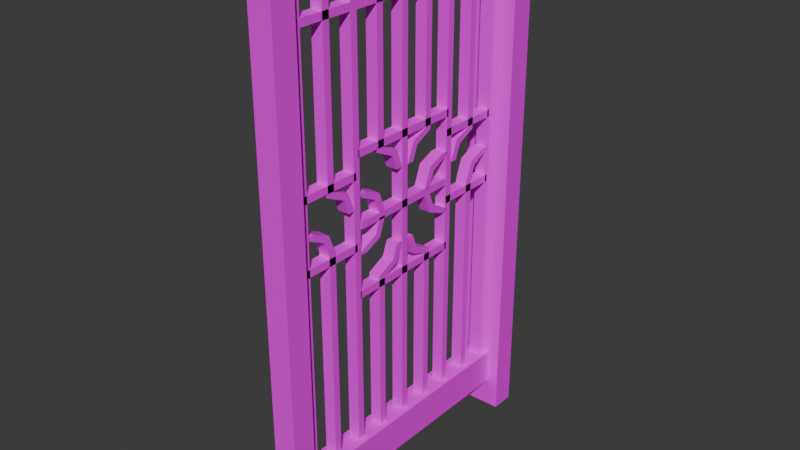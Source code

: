 # Source: gate.blend  (saved by Blender 4.2.66; exported with 4.5.12 LTS)
import bpy
from mathutils import Matrix  # noqa: F401  (used for matrix-valued properties, if any)

bpy.ops.wm.read_factory_settings(use_empty=True)
scene = bpy.context.scene
scene.name = 'Scene'

# ---- collections
col_collection = bpy.data.collections.new('Collection'); scene.collection.children.link(col_collection)

# ---- images (referenced by path relative to the original .blend; pixels are not part of the script)
import os
ASSET_DIR = os.environ.get("B2B_ASSET_DIR", "")  # directory of the original .blend (textures are referenced by path, not embedded)
HERE = os.path.dirname(os.path.abspath(__file__))  # packed textures are extracted next to this script under _unpacked/

def load_image(name, relpath, width, height, colorspace="sRGB"):
    """Load a texture the original file referenced (path relative to the .blend, or extracted next to this script)."""
    p = next((c for c in (os.path.join(HERE, relpath), os.path.join(ASSET_DIR, relpath)) if relpath and os.path.exists(c)), "")
    if p:
        img = bpy.data.images.load(p, check_existing=True)
        img.name = name
    else:  # same state as the original file: an image datablock whose file is absent (Cycles renders it pink)
        img = bpy.data.images.new(name, width, height)
        img.source = "FILE"
        img.filepath = "//" + (relpath or name)
    img.colorspace_settings.name = colorspace
    return img
img_station_fence_gate_png = load_image('Station_Fence_Gate.png', 'Station_Fence_Gate.png', 1024, 1024, 'sRGB')

# ---- materials (node trees are filled in below, after node groups)
mat_material_004 = bpy.data.materials.new('Material.004')
mat_material_001 = bpy.data.materials.new('Material.001')
mat_material = bpy.data.materials.new('Material')
mat_material_002 = bpy.data.materials.new('Material.002')
mat_material_003 = bpy.data.materials.new('Material.003')

# ---- material node trees
mat_material_004.use_nodes = True; mat_material_004.node_tree.nodes.clear()
_N = mat_material_004.node_tree.nodes; _L = mat_material_004.node_tree.links
n0 = _N.new('ShaderNodeBsdfPrincipled'); n0.name = 'Principled BSDF'; n0.location = (10, 300)
n1 = _N.new('ShaderNodeOutputMaterial'); n1.name = 'Material Output'; n1.location = (300, 300)
n2 = _N.new('ShaderNodeTexImage'); n2.name = 'Image Texture'; n2.location = (-280, 280)
n2.image = img_station_fence_gate_png
n2.extension = 'EXTEND'
_L.new(n0.outputs[0], n1.inputs[0])
_L.new(n2.outputs[0], n0.inputs[0])
n1.is_active_output = True
mat_material_001.use_nodes = True; mat_material_001.node_tree.nodes.clear()
_N = mat_material_001.node_tree.nodes; _L = mat_material_001.node_tree.links
n0 = _N.new('ShaderNodeBsdfPrincipled'); n0.name = 'Principled BSDF'; n0.location = (10, 300)
n1 = _N.new('ShaderNodeOutputMaterial'); n1.name = 'Material Output'; n1.location = (300, 300)
n2 = _N.new('ShaderNodeTexImage'); n2.name = 'Image Texture'; n2.location = (-280, 280)
n2.image = img_station_fence_gate_png
n2.extension = 'EXTEND'
_L.new(n0.outputs[0], n1.inputs[0])
_L.new(n2.outputs[0], n0.inputs[0])
n1.is_active_output = True
mat_material.use_nodes = True; mat_material.node_tree.nodes.clear()
_N = mat_material.node_tree.nodes; _L = mat_material.node_tree.links
n0 = _N.new('ShaderNodeBsdfPrincipled'); n0.name = 'Principled BSDF'; n0.location = (10, 300)
n1 = _N.new('ShaderNodeOutputMaterial'); n1.name = 'Material Output'; n1.location = (300, 300)
n2 = _N.new('ShaderNodeTexImage'); n2.name = 'Image Texture'; n2.location = (-280, 280)
n2.image = img_station_fence_gate_png
n2.interpolation = 'Closest'
n2.extension = 'EXTEND'
_L.new(n0.outputs[0], n1.inputs[0])
_L.new(n2.outputs[0], n0.inputs[0])
n1.is_active_output = True
mat_material_002.use_nodes = True; mat_material_002.node_tree.nodes.clear()
_N = mat_material_002.node_tree.nodes; _L = mat_material_002.node_tree.links
n0 = _N.new('ShaderNodeBsdfPrincipled'); n0.name = 'Principled BSDF'; n0.location = (10, 300)
n1 = _N.new('ShaderNodeOutputMaterial'); n1.name = 'Material Output'; n1.location = (300, 300)
n2 = _N.new('ShaderNodeTexImage'); n2.name = 'Image Texture'; n2.location = (-280, 280)
n2.image = img_station_fence_gate_png
_L.new(n0.outputs[0], n1.inputs[0])
_L.new(n2.outputs[0], n0.inputs[0])
n1.is_active_output = True
mat_material_003.use_nodes = True; mat_material_003.node_tree.nodes.clear()
_N = mat_material_003.node_tree.nodes; _L = mat_material_003.node_tree.links
n0 = _N.new('ShaderNodeBsdfPrincipled'); n0.name = 'Principled BSDF'; n0.location = (10, 300)
n1 = _N.new('ShaderNodeOutputMaterial'); n1.name = 'Material Output'; n1.location = (300, 300)
n2 = _N.new('ShaderNodeTexImage'); n2.name = 'Image Texture'; n2.location = (-280, 280)
n2.image = img_station_fence_gate_png
n2.extension = 'EXTEND'
_L.new(n0.outputs[0], n1.inputs[0])
_L.new(n2.outputs[0], n0.inputs[0])
n1.is_active_output = True

# ---- world
world_world = bpy.data.worlds.new('World'); scene.world = world_world
world_world.use_nodes = True; world_world.node_tree.nodes.clear()
_N = world_world.node_tree.nodes; _L = world_world.node_tree.links
n0 = _N.new('ShaderNodeOutputWorld'); n0.name = 'World Output'; n0.location = (300, 300)
n1 = _N.new('ShaderNodeBackground'); n1.name = 'Background'; n1.location = (10, 300)
n1.inputs[0].default_value = (0.05088, 0.05088, 0.05088, 1.0)
_L.new(n1.outputs[0], n0.inputs[0])
n0.is_active_output = True
world_world.color = (0.05088, 0.05088, 0.05088)
world_world.sun_shadow_jitter_overblur = 0.0

# ---- meshes
me_cube_005 = bpy.data.meshes.new('Cube.005')
me_cube_005.from_pydata([(-1.0, -1.0, -1.0), (-1.0, -1.0, 1.0), (-1.0, 1.0, -1.0), (-1.0, 1.0, 1.0), (1.0, -1.0, -1.0), (1.0, -1.0, 1.0), (1.0, 1.0, -1.0), (1.0, 1.0, 1.0), (-1.0, 2.667, -1.182), (-1.0, -26.67, -1.182), (-1.0, 2.667, -1.0), (-1.0, -26.67, -1.0), (1.0, 2.667, -1.182), (1.0, -26.67, -1.182), (1.0, 2.667, -1.0), (1.0, -26.67, -1.0), (-2.0, 2.667, 1.0), (-2.0, -26.67, 1.0), (-2.0, 2.667, 1.182), (-2.0, -26.67, 1.182), (2.0, 2.667, 1.0), (2.0, -26.67, 1.0), (2.0, 2.667, 1.182), (2.0, -26.67, 1.182), (-0.5, -0.9333, 0.9182), (-0.5, -26.27, 0.9182), (-0.5, -0.9333, 0.9727), (-0.5, -26.27, 0.9727), (0.5, -0.9333, 0.9182), (0.5, -26.27, 0.9182), (0.5, -0.9333, 0.9727), (0.5, -26.27, 0.9727), (-0.5, -0.9333, 0.4436), (-0.5, -26.27, 0.4436), (-0.5, -0.9333, 0.4982), (-0.5, -26.27, 0.4982), (0.5, -0.9333, 0.4436), (0.5, -26.27, 0.4436), (0.5, -0.9333, 0.4982), (0.5, -26.27, 0.4982), (-0.5, -0.9333, -0.03091), (-0.5, -26.27, -0.03091), (-0.5, -0.9333, 0.02364), (-0.5, -26.27, 0.02364), (0.5, -0.9333, -0.03091), (0.5, -26.27, -0.03091), (0.5, -0.9333, 0.02364), (0.5, -26.27, 0.02364), (-0.5, -0.9333, -0.5055), (-0.5, -26.27, -0.5055), (-0.5, -0.9333, -0.4509), (-0.5, -26.27, -0.4509), (0.5, -0.9333, -0.5055), (0.5, -26.27, -0.5055), (0.5, -0.9333, -0.4509), (0.5, -26.27, -0.4509), (-0.5, -0.9333, -0.98), (-0.5, -26.27, -0.98), (-0.5, -0.9333, -0.9255), (-0.5, -26.27, -0.9255), (0.5, -0.9333, -0.98), (0.5, -26.27, -0.98), (0.5, -0.9333, -0.9255), (0.5, -26.27, -0.9255), (-0.5, -23.8, 1.0), (-0.5, -23.8, -1.0), (-0.5, -24.2, 1.0), (-0.5, -24.2, -1.0), (0.5, -23.8, 1.0), (0.5, -23.8, -1.0), (0.5, -24.2, 1.0), (0.5, -24.2, -1.0), (0.5, -24.2, -0.98), (0.5, -24.2, -0.9255), (0.5, -24.2, -0.5055), (0.5, -24.2, -0.4509), (0.5, -24.2, -0.03091), (0.5, -24.2, 0.02364), (0.5, -24.2, 0.4436), (0.5, -24.2, 0.4982), (0.5, -24.2, 0.9182), (0.5, -24.2, 0.9727), (0.5, -23.8, -0.98), (0.5, -23.8, -0.9255), (0.5, -23.8, -0.5055), (0.5, -23.8, -0.4509), (0.5, -23.8, -0.03091), (0.5, -23.8, 0.02364), (0.5, -23.8, 0.4436), (0.5, -23.8, 0.4982), (0.5, -23.8, 0.9182), (0.5, -23.8, 0.9727), (-0.5, -24.2, -0.98), (-0.5, -24.2, -0.9255), (-0.5, -24.2, -0.5055), (-0.5, -24.2, -0.4509), (-0.5, -24.2, -0.03091), (-0.5, -24.2, 0.02364), (-0.5, -24.2, 0.4436), (-0.5, -23.8, 0.4436), (-0.5, -23.8, 0.02364), (-0.5, -23.8, -0.03091), (-0.5, -23.8, -0.4509), (-0.5, -23.8, -0.5055), (-0.5, -23.8, -0.9255), (-0.5, -23.8, -0.98), (-0.5, -24.2, 0.4982), (-0.5, -24.2, 0.9182), (-0.5, -24.2, 0.9727), (-0.5, -23.8, 0.9727), (-0.5, -23.8, 0.9182), (-0.5, -23.8, 0.4982), (-0.5, -9.849, 0.2112), (-0.5, -10.03, 0.2643), (0.5, -9.849, 0.2112), (0.5, -10.03, 0.2643), (-0.5, -11.32, 0.02816), (-0.5, -11.32, 0.08271), (0.5, -11.32, 0.02816), (0.5, -11.32, 0.08271), (0.5, -10.53, 0.1224), (0.5, -10.25, 0.08388), (-0.5, -10.25, 0.08388), (-0.5, -10.53, 0.1224), (-0.5, -9.849, 0.2657), (-0.5, -0.4069, 0.2657), (-0.5, -9.849, 0.2112), (-0.5, -0.4069, 0.2112), (0.5, -9.849, 0.2657), (0.5, -0.4069, 0.2657), (0.5, -9.849, 0.2112), (0.5, -0.4069, 0.2112), (-0.5, -9.849, 0.2112), (-0.5, -9.849, 0.2657), (0.5, -9.849, 0.2112), (0.5, -9.849, 0.2657), (-0.5, -15.76, -0.6885), (-0.5, -15.58, -0.7416), (0.5, -15.76, -0.6885), (0.5, -15.58, -0.7416), (-0.5, -14.28, -0.5055), (-0.5, -14.28, -0.56), (0.5, -14.28, -0.5055), (0.5, -14.28, -0.56), (0.5, -15.08, -0.5998), (0.5, -15.36, -0.5612), (-0.5, -15.36, -0.5612), (-0.5, -15.08, -0.5998), (-0.5, -15.76, -0.743), (-0.5, -26.27, -0.743), (-0.5, -15.76, -0.6885), (-0.5, -26.27, -0.6885), (0.5, -15.76, -0.743), (0.5, -26.27, -0.743), (0.5, -15.76, -0.6885), (0.5, -26.27, -0.6885), (-0.5, -15.76, -0.6885), (-0.5, -15.76, -0.743), (0.5, -15.76, -0.6885), (0.5, -15.76, -0.743), (0.5, -15.76, 0.688), (0.5, -15.58, 0.7411), (-0.5, -15.76, 0.688), (-0.5, -15.58, 0.7411), (0.5, -14.28, 0.4982), (0.5, -14.28, 0.5527), (-0.5, -14.28, 0.4982), (-0.5, -14.28, 0.5527), (-0.5, -15.08, 0.5993), (-0.5, -15.36, 0.5607), (0.5, -15.36, 0.5607), (0.5, -15.08, 0.5993), (0.5, -15.76, 0.7425), (0.5, -26.27, 0.7425), (0.5, -15.76, 0.688), (0.5, -26.27, 0.688), (-0.5, -15.76, 0.7425), (-0.5, -26.27, 0.7425), (-0.5, -15.76, 0.688), (-0.5, -26.27, 0.688), (0.5, -15.76, 0.688), (0.5, -15.76, 0.7425), (-0.5, -15.76, 0.688), (-0.5, -15.76, 0.7425), (-0.5, -16.2, 0.4473), (-0.5, -16.2, 0.9345), (-0.5, -15.8, 0.4473), (-0.5, -15.8, 0.9345), (0.5, -16.2, 0.4473), (0.5, -16.2, 0.9345), (0.5, -15.8, 0.4473), (0.5, -15.8, 0.9345), (-0.5, -12.47, 0.4473), (-0.5, -12.47, 0.9345), (-0.5, -12.07, 0.4473), (-0.5, -12.07, 0.9345), (0.5, -12.47, 0.4473), (0.5, -12.47, 0.9345), (0.5, -12.07, 0.4473), (0.5, -12.07, 0.9345), (-0.5, -16.2, -0.9709), (-0.5, -16.2, -0.4836), (-0.5, -15.8, -0.9709), (-0.5, -15.8, -0.4836), (0.5, -16.2, -0.9709), (0.5, -16.2, -0.4836), (0.5, -15.8, -0.9709), (0.5, -15.8, -0.4836), (-0.5, -12.47, -0.9709), (-0.5, -12.47, -0.4836), (-0.5, -12.07, -0.9709), (-0.5, -12.07, -0.4836), (0.5, -12.47, -0.9709), (0.5, -12.47, -0.4836), (0.5, -12.07, -0.9709), (0.5, -12.07, -0.4836), (-0.5, -17.27, -0.459), (-0.5, -17.27, 0.459), (-0.5, -16.87, -0.459), (-0.5, -16.87, 0.459), (0.5, -17.27, -0.459), (0.5, -17.27, 0.459), (0.5, -16.87, -0.459), (0.5, -16.87, 0.459), (-0.5, -13.53, -0.4385), (-0.5, -13.53, 0.4385), (-0.5, -13.13, -0.4385), (-0.5, -13.13, 0.4385), (0.5, -13.53, -0.4385), (0.5, -13.53, 0.4385), (0.5, -13.13, -0.4385), (0.5, -13.13, 0.4385), (-0.5, -16.83, -0.2157), (-0.5, -16.65, -0.2688), (0.5, -16.83, -0.2157), (0.5, -16.65, -0.2688), (-0.5, -15.35, -0.03274), (-0.5, -15.35, -0.08729), (0.5, -15.35, -0.03274), (0.5, -15.35, -0.08729), (0.5, -16.14, -0.127), (0.5, -16.43, -0.08846), (-0.5, -16.43, -0.08846), (-0.5, -16.14, -0.127), (-0.5, -16.83, -0.2703), (-0.5, -26.27, -0.2703), (-0.5, -16.83, -0.2157), (-0.5, -26.27, -0.2157), (0.5, -16.83, -0.2703), (0.5, -26.27, -0.2703), (0.5, -16.83, -0.2157), (0.5, -26.27, -0.2157), (-0.5, -16.83, -0.2157), (-0.5, -16.83, -0.2703), (0.5, -16.83, -0.2157), (0.5, -16.83, -0.2703), (0.5, -16.83, 0.2112), (0.5, -16.65, 0.2643), (-0.5, -16.83, 0.2112), (-0.5, -16.65, 0.2643), (0.5, -15.35, 0.02816), (0.5, -15.35, 0.08271), (-0.5, -15.35, 0.02816), (-0.5, -15.35, 0.08271), (-0.5, -16.14, 0.1224), (-0.5, -16.43, 0.08388), (0.5, -16.43, 0.08388), (0.5, -16.14, 0.1224), (0.5, -16.83, 0.2657), (0.5, -26.27, 0.2657), (0.5, -16.83, 0.2112), (0.5, -26.27, 0.2112), (-0.5, -16.83, 0.2657), (-0.5, -26.27, 0.2657), (-0.5, -16.83, 0.2112), (-0.5, -26.27, 0.2112), (0.5, -16.83, 0.2112), (0.5, -16.83, 0.2657), (-0.5, -16.83, 0.2112), (-0.5, -16.83, 0.2657), (0.5, -9.849, -0.2157), (0.5, -10.03, -0.2688), (-0.5, -9.849, -0.2157), (-0.5, -10.03, -0.2688), (0.5, -11.32, -0.03274), (0.5, -11.32, -0.08729), (-0.5, -11.32, -0.03274), (-0.5, -11.32, -0.08729), (-0.5, -10.53, -0.127), (-0.5, -10.25, -0.08846), (0.5, -10.25, -0.08846), (0.5, -10.53, -0.127), (0.5, -9.849, -0.2703), (0.5, -0.4069, -0.2703), (0.5, -9.849, -0.2157), (0.5, -0.4069, -0.2157), (-0.5, -9.849, -0.2703), (-0.5, -0.4069, -0.2703), (-0.5, -9.849, -0.2157), (-0.5, -0.4069, -0.2157), (0.5, -9.849, -0.2157), (0.5, -9.849, -0.2703), (-0.5, -9.849, -0.2157), (-0.5, -9.849, -0.2703), (-0.5, -9.8, -0.459), (-0.5, -9.8, 0.459), (-0.5, -9.4, -0.459), (-0.5, -9.4, 0.459), (0.5, -9.8, -0.459), (0.5, -9.8, 0.459), (0.5, -9.4, -0.459), (0.5, -9.4, 0.459), (-0.5, -14.11, -0.8742), (-0.5, -13.94, -0.9273), (0.5, -14.11, -0.8742), (0.5, -13.94, -0.9273), (-0.5, -12.64, -0.6912), (-0.5, -12.64, -0.7457), (0.5, -12.64, -0.6912), (0.5, -12.64, -0.7457), (0.5, -13.43, -0.7855), (0.5, -13.71, -0.7469), (-0.5, -13.71, -0.7469), (-0.5, -13.43, -0.7855), (-0.5, -14.11, -0.9287), (-0.5, -14.11, -0.8742), (0.5, -14.11, -0.9287), (0.5, -14.11, -0.8742), (-0.5, -14.11, -0.8742), (-0.5, -14.11, -0.9287), (0.5, -14.11, -0.8742), (0.5, -14.11, -0.9287), (-0.5, -12.64, -0.6912), (-0.5, 0.539, -0.6912), (-0.5, -12.64, -0.7458), (-0.5, 0.539, -0.7458), (0.5, -12.64, -0.6912), (0.5, 0.539, -0.6912), (0.5, -12.64, -0.7458), (0.5, 0.539, -0.7458), (0.5, -14.11, 0.8691), (0.5, -13.94, 0.9222), (-0.5, -14.11, 0.8691), (-0.5, -13.94, 0.9222), (0.5, -12.64, 0.6861), (0.5, -12.64, 0.7406), (-0.5, -12.64, 0.6861), (-0.5, -12.64, 0.7406), (-0.5, -13.43, 0.7804), (-0.5, -13.71, 0.7418), (0.5, -13.71, 0.7418), (0.5, -13.43, 0.7804), (0.5, -14.11, 0.9236), (0.5, -14.11, 0.8691), (-0.5, -14.11, 0.9236), (-0.5, -14.11, 0.8691), (0.5, -14.11, 0.8691), (0.5, -14.11, 0.9236), (-0.5, -14.11, 0.8691), (-0.5, -14.11, 0.9236), (0.5, -12.64, 0.6861), (0.5, 0.539, 0.6861), (0.5, -12.64, 0.7406), (0.5, 0.539, 0.7406), (-0.5, -12.64, 0.6861), (-0.5, 0.539, 0.6861), (-0.5, -12.64, 0.7406), (-0.5, 0.539, 0.7406), (-0.5, -14.99, -0.3906), (-0.5, -14.82, -0.4437), (0.5, -14.99, -0.3906), (0.5, -14.82, -0.4437), (-0.5, -13.52, -0.2076), (-0.5, -13.52, -0.2621), (0.5, -13.52, -0.2076), (0.5, -13.52, -0.2621), (0.5, -14.31, -0.3018), (0.5, -14.59, -0.2633), (-0.5, -14.59, -0.2633), (-0.5, -14.31, -0.3018), (-0.5, -14.99, -0.4451), (-0.5, -14.99, -0.3906), (0.5, -14.99, -0.4451), (0.5, -14.99, -0.3906), (-0.5, -14.99, -0.3906), (-0.5, -14.99, -0.4451), (0.5, -14.99, -0.3906), (0.5, -14.99, -0.4451), (-0.5, -11.66, 0.394), (-0.5, -11.83, 0.4471), (0.5, -11.66, 0.394), (0.5, -11.83, 0.4471), (-0.5, -13.13, 0.211), (-0.5, -13.13, 0.2656), (0.5, -13.13, 0.211), (0.5, -13.13, 0.2656), (0.5, -12.34, 0.3053), (0.5, -12.06, 0.2667), (-0.5, -12.06, 0.2667), (-0.5, -12.34, 0.3053), (-0.5, -11.66, 0.4486), (-0.5, -11.66, 0.394), (0.5, -11.66, 0.4486), (0.5, -11.66, 0.394), (-0.5, -11.66, 0.394), (-0.5, -11.66, 0.4486), (0.5, -11.66, 0.394), (0.5, -11.66, 0.4486), (0.5, -14.99, 0.394), (0.5, -14.81, 0.4471), (-0.5, -14.99, 0.394), (-0.5, -14.81, 0.4471), (0.5, -13.51, 0.211), (0.5, -13.51, 0.2656), (-0.5, -13.51, 0.211), (-0.5, -13.51, 0.2656), (-0.5, -14.3, 0.3053), (-0.5, -14.59, 0.2667), (0.5, -14.59, 0.2667), (0.5, -14.3, 0.3053), (0.5, -14.99, 0.4486), (0.5, -14.99, 0.394), (-0.5, -14.99, 0.4486), (-0.5, -14.99, 0.394), (0.5, -14.99, 0.394), (0.5, -14.99, 0.4486), (-0.5, -14.99, 0.394), (-0.5, -14.99, 0.4486), (0.5, -11.78, -0.3906), (0.5, -11.95, -0.4437), (-0.5, -11.78, -0.3906), (-0.5, -11.95, -0.4437), (0.5, -13.25, -0.2076), (0.5, -13.25, -0.2621), (-0.5, -13.25, -0.2076), (-0.5, -13.25, -0.2621), (-0.5, -12.46, -0.3018), (-0.5, -12.18, -0.2633), (0.5, -12.18, -0.2633), (0.5, -12.46, -0.3018), (0.5, -11.78, -0.4451), (0.5, -11.78, -0.3906), (-0.5, -11.78, -0.4451), (-0.5, -11.78, -0.3906), (0.5, -11.78, -0.3906), (0.5, -11.78, -0.4451), (-0.5, -11.78, -0.3906), (-0.5, -11.78, -0.4451)], [], [(0, 1, 3, 2), (2, 3, 7, 6), (6, 7, 5, 4), (4, 5, 1, 0), (2, 6, 4, 0), (7, 3, 1, 5), (8, 9, 11, 10), (10, 11, 15, 14), (14, 15, 13, 12), (12, 13, 9, 8), (10, 14, 12, 8), (15, 11, 9, 13), (16, 17, 19, 18), (18, 19, 23, 22), (22, 23, 21, 20), (20, 21, 17, 16), (18, 22, 20, 16), (23, 19, 17, 21), (24, 110, 109, 26), (26, 109, 108, 27, 31, 81, 91, 30), (30, 91, 81, 31, 29, 80, 90, 28), (28, 90, 80, 29, 25, 107, 110, 24), (26, 30, 28, 24), (31, 27, 25, 29), (32, 99, 111, 34), (34, 111, 106, 35, 39, 79, 89, 38), (38, 89, 88, 36), (36, 88, 78, 37, 33, 98, 99, 32), (34, 38, 36, 32), (39, 35, 33, 37), (40, 101, 96, 97, 100, 42), (42, 100, 97, 43, 47, 77, 87, 46), (46, 87, 86, 44), (44, 86, 76, 45, 41, 96, 101, 40), (42, 46, 44, 40), (47, 43, 41, 45), (48, 103, 94, 95, 102, 50), (50, 102, 95, 51, 55, 75, 85, 54), (54, 85, 84, 52), (52, 84, 74, 53, 49, 94, 103, 48), (50, 54, 52, 48), (55, 51, 49, 53), (56, 105, 92, 93, 104, 58), (58, 104, 93, 59, 63, 73, 83, 62), (62, 83, 82, 60), (60, 82, 72, 61, 57, 92, 105, 56), (58, 62, 60, 56), (63, 59, 57, 61), (64, 109, 108, 66), (66, 108, 107, 106, 98, 97, 96, 95, 94, 93, 92, 67, 71, 72, 73, 74, 75, 76, 77, 78, 79, 80, 81, 70), (70, 81, 91, 68), (68, 91, 90, 89, 88, 87, 86, 85, 84, 83, 82, 69, 65, 105, 104, 103, 102, 101, 100, 99, 111, 110, 109, 64), (66, 70, 68, 64), (71, 67, 65, 69), (72, 73, 63, 61), (74, 75, 55, 53), (76, 77, 47, 45), (82, 72, 71, 69), (91, 81, 80, 90), (88, 89, 79, 39, 37, 78), (83, 73, 72, 82), (84, 74, 73, 83), (85, 75, 74, 84), (86, 76, 75, 85), (87, 77, 76, 86), (88, 78, 77, 87), (89, 79, 78, 88), (90, 80, 79, 89), (92, 105, 65, 67), (108, 109, 110, 107), (111, 99, 98, 106), (106, 98, 33, 35), (93, 92, 57, 59), (95, 94, 49, 51), (97, 96, 41, 43), (93, 104, 105, 92), (94, 103, 104, 93), (95, 102, 103, 94), (96, 101, 102, 95), (97, 100, 101, 96), (98, 99, 100, 97), (109, 110, 107, 25, 27, 108), (107, 110, 111, 106), (121, 120, 119, 118), (116, 118, 119, 117), (123, 122, 116, 117), (120, 123, 117, 119), (122, 121, 118, 116), (112, 113, 115, 114), (112, 114, 121, 122), (115, 113, 123, 120), (113, 112, 122, 123), (114, 115, 120, 121), (124, 125, 127, 126), (126, 127, 131, 130), (130, 131, 129, 128), (128, 129, 125, 124), (126, 130, 134, 132), (131, 127, 125, 129), (124, 126, 132, 133), (130, 128, 135, 134), (128, 124, 133, 135), (113, 115, 135, 133), (135, 115, 134, 114), (113, 133, 112, 132), (145, 144, 143, 142), (140, 142, 143, 141), (147, 146, 140, 141), (144, 147, 141, 143), (146, 145, 142, 140), (136, 137, 139, 138), (136, 138, 145, 146), (139, 137, 147, 144), (137, 136, 146, 147), (138, 139, 144, 145), (148, 149, 151, 150), (150, 151, 155, 154), (154, 155, 153, 152), (152, 153, 149, 148), (150, 154, 158, 156), (155, 151, 149, 153), (148, 150, 156, 157), (154, 152, 159, 158), (152, 148, 157, 159), (137, 139, 159, 157), (159, 139, 158, 138), (137, 157, 136, 156), (169, 168, 167, 166), (164, 166, 167, 165), (171, 170, 164, 165), (168, 171, 165, 167), (170, 169, 166, 164), (160, 161, 163, 162), (160, 162, 169, 170), (163, 161, 171, 168), (161, 160, 170, 171), (162, 163, 168, 169), (172, 173, 175, 174), (174, 175, 179, 178), (178, 179, 177, 176), (176, 177, 173, 172), (174, 178, 182, 180), (179, 175, 173, 177), (172, 174, 180, 181), (178, 176, 183, 182), (176, 172, 181, 183), (161, 163, 183, 181), (183, 163, 182, 162), (161, 181, 160, 180), (184, 185, 187, 186), (186, 187, 191, 190), (190, 191, 189, 188), (188, 189, 185, 184), (186, 190, 188, 184), (191, 187, 185, 189), (192, 193, 195, 194), (194, 195, 199, 198), (198, 199, 197, 196), (196, 197, 193, 192), (194, 198, 196, 192), (199, 195, 193, 197), (200, 201, 203, 202), (202, 203, 207, 206), (206, 207, 205, 204), (204, 205, 201, 200), (202, 206, 204, 200), (207, 203, 201, 205), (208, 209, 211, 210), (210, 211, 215, 214), (214, 215, 213, 212), (212, 213, 209, 208), (210, 214, 212, 208), (215, 211, 209, 213), (216, 217, 219, 218), (218, 219, 223, 222), (222, 223, 221, 220), (220, 221, 217, 216), (218, 222, 220, 216), (223, 219, 217, 221), (224, 225, 227, 226), (226, 227, 231, 230), (230, 231, 229, 228), (228, 229, 225, 224), (226, 230, 228, 224), (231, 227, 225, 229), (241, 240, 239, 238), (236, 238, 239, 237), (243, 242, 236, 237), (240, 243, 237, 239), (242, 241, 238, 236), (232, 233, 235, 234), (232, 234, 241, 242), (235, 233, 243, 240), (233, 232, 242, 243), (234, 235, 240, 241), (244, 245, 247, 246), (246, 247, 251, 250), (250, 251, 249, 248), (248, 249, 245, 244), (246, 250, 254, 252), (251, 247, 245, 249), (244, 246, 252, 253), (250, 248, 255, 254), (248, 244, 253, 255), (233, 235, 255, 253), (255, 235, 254, 234), (233, 253, 232, 252), (265, 264, 263, 262), (260, 262, 263, 261), (267, 266, 260, 261), (264, 267, 261, 263), (266, 265, 262, 260), (256, 257, 259, 258), (256, 258, 265, 266), (259, 257, 267, 264), (257, 256, 266, 267), (258, 259, 264, 265), (268, 269, 271, 270), (270, 271, 275, 274), (274, 275, 273, 272), (272, 273, 269, 268), (270, 274, 278, 276), (275, 271, 269, 273), (268, 270, 276, 277), (274, 272, 279, 278), (272, 268, 277, 279), (257, 259, 279, 277), (279, 259, 278, 258), (257, 277, 256, 276), (289, 288, 287, 286), (284, 286, 287, 285), (291, 290, 284, 285), (288, 291, 285, 287), (290, 289, 286, 284), (280, 281, 283, 282), (280, 282, 289, 290), (283, 281, 291, 288), (281, 280, 290, 291), (282, 283, 288, 289), (292, 293, 295, 294), (294, 295, 299, 298), (298, 299, 297, 296), (296, 297, 293, 292), (294, 298, 302, 300), (299, 295, 293, 297), (292, 294, 300, 301), (298, 296, 303, 302), (296, 292, 301, 303), (281, 283, 303, 301), (303, 283, 302, 282), (281, 301, 280, 300), (304, 305, 307, 306), (306, 307, 311, 310), (310, 311, 309, 308), (308, 309, 305, 304), (306, 310, 308, 304), (311, 307, 305, 309), (321, 320, 319, 318), (316, 318, 319, 317), (323, 322, 316, 317), (320, 323, 317, 319), (322, 321, 318, 316), (313, 329, 324, 326, 331, 315), (312, 314, 321, 322), (315, 313, 323, 320), (313, 312, 322, 323), (314, 315, 320, 321), (325, 327, 330, 328), (324, 325, 328, 329), (327, 326, 331, 330), (326, 324, 329, 331), (313, 315, 331, 329), (331, 315, 330, 314), (313, 329, 312, 328), (332, 333, 335, 334), (334, 335, 339, 338), (338, 339, 337, 336), (336, 337, 333, 332), (339, 335, 333, 337), (326, 327, 325, 329, 312, 324), (349, 348, 347, 346), (344, 346, 347, 345), (351, 350, 344, 345), (348, 351, 345, 347), (350, 349, 346, 344), (341, 357, 352, 354, 359, 343), (340, 342, 349, 350), (343, 341, 351, 348), (341, 340, 350, 351), (342, 343, 348, 349), (353, 355, 358, 356), (352, 353, 356, 357), (355, 354, 359, 358), (354, 352, 357, 359), (341, 343, 359, 357), (359, 343, 358, 342), (341, 357, 340, 356), (360, 361, 363, 362), (362, 363, 367, 366), (366, 367, 365, 364), (364, 365, 361, 360), (367, 363, 361, 365), (354, 355, 353, 357, 340, 352), (377, 376, 375, 374), (372, 374, 375, 373), (379, 378, 372, 373), (376, 379, 373, 375), (378, 377, 374, 372), (369, 385, 380, 382, 387, 371), (368, 370, 377, 378), (371, 369, 379, 376), (369, 368, 378, 379), (370, 371, 376, 377), (381, 383, 386, 384), (380, 381, 384, 385), (383, 382, 387, 386), (382, 380, 385, 387), (369, 371, 387, 385), (387, 371, 386, 370), (369, 385, 368, 384), (382, 383, 381, 385, 368, 380), (397, 396, 395, 394), (392, 394, 395, 393), (399, 398, 392, 393), (396, 399, 393, 395), (398, 397, 394, 392), (389, 405, 400, 402, 407, 391), (388, 390, 397, 398), (391, 389, 399, 396), (389, 388, 398, 399), (390, 391, 396, 397), (401, 403, 406, 404), (400, 401, 404, 405), (403, 402, 407, 406), (402, 400, 405, 407), (389, 391, 407, 405), (407, 391, 406, 390), (389, 405, 388, 404), (402, 403, 401, 405, 388, 400), (417, 416, 415, 414), (412, 414, 415, 413), (419, 418, 412, 413), (416, 419, 413, 415), (418, 417, 414, 412), (409, 425, 420, 422, 427, 411), (408, 410, 417, 418), (411, 409, 419, 416), (409, 408, 418, 419), (410, 411, 416, 417), (421, 423, 426, 424), (420, 421, 424, 425), (423, 422, 427, 426), (422, 420, 425, 427), (409, 411, 427, 425), (427, 411, 426, 410), (409, 425, 408, 424), (422, 423, 421, 425, 408, 420), (437, 436, 435, 434), (432, 434, 435, 433), (439, 438, 432, 433), (436, 439, 433, 435), (438, 437, 434, 432), (429, 445, 440, 442, 447, 431), (428, 430, 437, 438), (431, 429, 439, 436), (429, 428, 438, 439), (430, 431, 436, 437), (441, 443, 446, 444), (440, 441, 444, 445), (443, 442, 447, 446), (442, 440, 445, 447), (429, 431, 447, 445), (447, 431, 446, 430), (429, 445, 428, 444), (442, 443, 441, 445, 428, 440)])
me_cube_005.polygons.foreach_set('material_index', [0, 0, 0, 0, 0, 0, 1, 1, 1, 1, 1, 1, 2, 2, 2, 2, 2, 2, 3, 3, 3, 3, 3, 3, 3, 3, 3, 3, 3, 3, 3, 3, 3, 3, 3, 3, 3, 3, 3, 3, 3, 3, 3, 3, 3, 3, 3, 3, 3, 3, 3, 3, 3, 3, 3, 3, 3, 3, 3, 3, 3, 3, 3, 3, 3, 3, 3, 3, 3, 3, 3, 3, 3, 3, 3, 3, 3, 3, 3, 3, 3, 3, 3, 4, 4, 4, 4, 4, 4, 4, 4, 4, 4, 4, 4, 4, 4, 4, 4, 4, 4, 4, 4, 4, 4, 4, 4, 4, 4, 4, 4, 4, 4, 4, 4, 4, 4, 4, 4, 4, 4, 4, 4, 4, 4, 4, 4, 4, 4, 4, 4, 4, 4, 4, 4, 4, 4, 4, 4, 4, 4, 4, 4, 4, 4, 4, 4, 4, 4, 4, 4, 4, 4, 4, 4, 4, 4, 4, 4, 4, 4, 4, 4, 4, 4, 4, 4, 4, 4, 4, 4, 4, 4, 4, 4, 4, 4, 4, 4, 4, 4, 4, 4, 4, 4, 4, 4, 4, 4, 4, 4, 4, 4, 4, 4, 4, 4, 4, 4, 4, 4, 4, 4, 4, 4, 4, 4, 4, 4, 4, 4, 4, 4, 4, 4, 4, 4, 4, 4, 4, 4, 4, 4, 4, 4, 4, 4, 4, 4, 4, 4, 4, 4, 4, 4, 4, 4, 4, 4, 4, 4, 4, 4, 4, 4, 4, 4, 4, 4, 4, 4, 4, 4, 4, 4, 4, 4, 4, 4, 4, 4, 4, 4, 4, 4, 4, 4, 4, 4, 4, 4, 4, 4, 4, 4, 4, 4, 4, 4, 4, 4, 4, 4, 4, 4, 4, 4, 4, 4, 4, 4, 4, 4, 4, 4, 4, 4, 4, 4, 4, 4, 4, 4, 4, 4, 4, 4, 4, 4, 4, 4, 4, 4, 4, 4, 4, 4, 4, 4, 4, 4, 4, 4, 4, 4, 4, 4, 4, 4, 4, 4, 4, 4, 4, 4, 4, 4, 4, 4, 4, 4, 4, 4, 4, 4, 4, 4, 4, 4, 4, 4, 4, 4, 4, 4, 4, 4, 4, 4, 4, 4, 4, 4, 4, 4, 4, 4, 4, 4, 4, 4, 4, 4, 4, 4])
_uv = me_cube_005.uv_layers.new(name='UVMap')
_uv.uv.foreach_set('vector', [2.463, 0.7904, 0.2072, 0.7904, 0.2072, 0.5038, 2.463, 0.5038, 0.375, 0.25, 0.625, 0.25, 0.625, 0.5, 0.375, 0.5, 0.6488, 0.5421, 0.4665, 0.5421, 0.4665, 0.3597, 0.6488, 0.3597, 0.6488, 0.3597, 0.4665, 0.3597, 0.4665, 0.1774, 0.6488, 0.1774, 0.125, 0.5, 0.375, 0.5, 0.375, 0.75, 0.125, 0.75, 0.625, 0.5, 0.875, 0.5, 0.875, 0.75, 0.625, 0.75, 0.6536, 1.359, 0.6536, -0.7033, 0.7462, -0.7033, 0.7462, 1.359, 0.1293, -0.06433, 0.1293, 1.429, 0.0669, 1.429, 0.0669, -0.06433, 0.0669, -0.06433, 0.0669, 1.429, 0.004536, 1.429, 0.004536, -0.06433, 0.561, 1.359, 0.561, -0.7033, 0.6536, -0.7033, 0.6536, 1.359, 0.125, 0.5, 0.375, 0.5, 0.375, 0.75, 0.125, 0.75, 0.625, 0.5, 0.875, 0.5, 0.875, 0.75, 0.625, 0.75, 0.4473, -0.0841, 0.4473, 1.496, 0.3755, 1.496, 0.3755, -0.0841, 0.3741, 0.0434, 0.3741, 1.38, 0.2526, 1.38, 0.2526, 0.0434, 0.984, -0.4018, 0.984, 1.354, 0.9042, 1.354, 0.9042, -0.4018, 0.5896, 0.1987, 0.8396, 0.1987, 0.8396, 0.4487, 0.5896, 0.4487, 8.659e-05, 0.5, 0.25, 0.5, 0.25, 0.75, 8.659e-05, 0.75, 0.5, 0.5, 0.75, 0.5, 0.75, 0.75, 0.5, 0.75, -3.195, -6.288, -3.195, 6.152, -3.412, 6.152, -3.412, -6.288, 0.6359, 0.3643, 0.6359, 0.3592, 0.6355, 0.3643, 0.6359, 0.3643, 0.6359, 0.3699, 0.6355, 0.3699, 0.6415, 0.3592, 0.6415, 0.3643, 0.6695, -0.09389, 0.6695, 1.235, 0.6695, 1.258, 0.6695, 1.378, 0.6462, 1.378, 0.6462, 1.258, 0.6462, 1.235, 0.6462, -0.09389, 0.6415, 0.3699, 0.6415, 0.3749, 0.642, 0.3699, 0.6415, 0.3699, 0.6415, 0.3643, 0.642, 0.3643, 0.6359, 0.3749, 0.6359, 0.3699, 0.6359, 0.3643, 0.6415, 0.3643, 0.6415, 0.3699, 0.6359, 0.3699, 0.6359, 0.3699, 0.6359, 0.3643, 0.6415, 0.3643, 0.6415, 0.3699, -1.302, -6.288, -1.302, 6.152, -1.519, 6.152, -1.519, -6.288, 0.6616, 0.3341, 0.6355, 0.2617, 0.6355, 0.2617, 0.6398, 0.3297, 0.6433, 0.3253, 0.639, 0.2573, 0.6391, 0.2574, 0.6659, 0.3376, 0.4673, -0.09389, 0.4673, 1.235, 0.444, 1.235, 0.444, -0.09389, 0.6624, 0.342, 0.6775, 0.2886, 0.6775, 0.2887, 0.639, 0.3218, 0.6355, 0.3261, 0.674, 0.293, 0.6739, 0.293, 0.658, 0.3384, 0.6616, 0.3341, 0.6659, 0.3376, 0.6624, 0.342, 0.658, 0.3384, 0.6433, 0.3253, 0.6398, 0.3297, 0.6355, 0.3261, 0.639, 0.3218, 0.5917, -6.288, 0.5917, 6.152, 0.5917, 6.37, 0.3741, 6.37, 0.3741, 6.152, 0.3741, -6.288, 0.6298, 0.2627, 0.6298, 0.2574, 0.6298, 0.2573, 0.6298, 0.3567, 0.6354, 0.3567, 0.6354, 0.2573, 0.6354, 0.2574, 0.6354, 0.2627, 0.2651, -0.09389, 0.2651, 1.235, 0.2418, 1.235, 0.2418, -0.09389, 0.6354, 0.2683, 0.6354, 0.3572, 0.6354, 0.3572, 0.6354, 0.3511, 0.6298, 0.3511, 0.6298, 0.3572, 0.6298, 0.3572, 0.6298, 0.2683, 0.6298, 0.2627, 0.6354, 0.2627, 0.6354, 0.2683, 0.6298, 0.2683, 0.6354, 0.3567, 0.6298, 0.3567, 0.6298, 0.3511, 0.6354, 0.3511, 2.485, -6.288, 2.485, 6.152, 2.485, 6.37, 2.267, 6.37, 2.267, 6.152, 2.267, -6.288, 0.6298, 0.3573, 0.6298, 0.3684, 0.6298, 0.3749, 0.6298, 0.3744, 0.6354, 0.3744, 0.6354, 0.3749, 0.6354, 0.3684, 0.6354, 0.3573, 0.06285, -0.09389, 0.06285, 1.235, 0.0396, 1.235, 0.0396, -0.09389, 0.6354, 0.3629, 0.6354, 0.3682, 0.6354, 0.3683, 0.6354, 0.3688, 0.6298, 0.3688, 0.6298, 0.3683, 0.6298, 0.3682, 0.6298, 0.3629, 0.6298, 0.3573, 0.6354, 0.3573, 0.6354, 0.3629, 0.6298, 0.3629, 0.6354, 0.3744, 0.6298, 0.3744, 0.6298, 0.3688, 0.6354, 0.3688, 4.378, -6.288, 4.378, 6.152, 4.378, 6.37, 4.161, 6.37, 4.161, 6.152, 4.161, -6.288, 0.6355, 0.342, 0.6355, 0.3531, 0.6355, 0.353, 0.6355, 0.3592, 0.6411, 0.3592, 0.6411, 0.353, 0.6411, 0.3531, 0.6411, 0.342, -0.1394, -0.09389, -0.1394, 1.235, -0.1626, 1.235, -0.1626, -0.09389, 0.6411, 0.3476, 0.6411, 0.3529, 0.6411, 0.353, 0.6411, 0.3536, 0.6355, 0.3536, 0.6355, 0.353, 0.6355, 0.3529, 0.6355, 0.3476, 0.6355, 0.342, 0.6411, 0.342, 0.6411, 0.3476, 0.6355, 0.3476, 0.6411, 0.3592, 0.6355, 0.3592, 0.6355, 0.3536, 0.6411, 0.3536, -3.521, 6.152, -3.412, 6.152, -3.412, 6.37, -3.521, 6.37, 0.5223, 0.4516, 0.5251, 0.4516, 0.5198, 0.4509, 0.5141, 0.4071, 0.5141, 0.4008, 0.5141, 0.4516, 0.5141, 0.3506, 0.5141, 0.4516, 0.5141, 0.3004, 0.5141, 0.4516, 0.5197, 0.4516, 0.5176, 0.4516, 0.5176, 0.4572, 0.5197, 0.4572, 0.5141, 0.4572, 0.5197, 0.3004, 0.5141, 0.4572, 0.5197, 0.3506, 0.5141, 0.4572, 0.5197, 0.4008, 0.5197, 0.4071, 0.5254, 0.4509, 0.5251, 0.4572, 0.5223, 0.4572, 0.6811, 1.258, 0.6695, 1.258, 0.6695, 1.235, 0.6811, 1.235, 0.5222, 0.4572, 0.5194, 0.4572, 0.5142, 0.4509, 0.5194, 0.4071, 0.5199, 0.4008, 0.5199, 0.3576, 0.6197, 0.4516, 0.5194, 0.3075, 0.6241, 0.3436, 0.5194, 0.2573, 0.5142, 0.4572, 0.5177, 0.4572, 0.5177, 0.4516, 0.5142, 0.4516, 0.525, 0.2573, 0.6297, 0.3436, 0.525, 0.3075, 0.6253, 0.4516, 0.5255, 0.3576, 0.5255, 0.4008, 0.525, 0.4071, 0.5198, 0.4509, 0.5194, 0.4516, 0.5222, 0.4516, 0.5223, 0.4516, 0.5223, 0.4572, 0.5222, 0.4572, 0.5222, 0.4516, 0.5176, 0.4572, 0.5176, 0.4516, 0.5177, 0.4516, 0.5177, 0.4572, -0.1626, 1.258, -0.1394, 1.258, -0.1394, 1.378, -0.1626, 1.378, 0.0396, 1.258, 0.06285, 1.258, 0.06285, 1.378, 0.0396, 1.378, 0.2418, 1.258, 0.2651, 1.258, 0.2651, 1.378, 0.2418, 1.378, -0.1626, 1.235, -0.1626, 1.258, -0.1711, 1.258, -0.1711, 1.235, 0.6695, 1.235, 0.6695, 1.258, 0.6462, 1.258, 0.6462, 1.235, 0.444, 1.235, 0.4673, 1.235, 0.4673, 1.258, 0.4673, 1.378, 0.444, 1.378, 0.444, 1.258, -0.1394, 1.235, -0.1394, 1.258, -0.1626, 1.258, -0.1626, 1.235, 0.0396, 1.235, 0.0396, 1.258, -0.1394, 1.258, -0.1394, 1.235, 0.06285, 1.235, 0.06285, 1.258, 0.0396, 1.258, 0.0396, 1.235, 0.2418, 1.235, 0.2418, 1.258, 0.06285, 1.258, 0.06285, 1.235, 0.2651, 1.235, 0.2651, 1.258, 0.2418, 1.258, 0.2418, 1.235, 0.444, 1.235, 0.444, 1.258, 0.2651, 1.258, 0.2651, 1.235, 0.4673, 1.235, 0.4673, 1.258, 0.444, 1.258, 0.444, 1.235, 0.6462, 1.235, 0.6462, 1.258, 0.4673, 1.258, 0.4673, 1.235, 4.378, 6.37, 4.378, 6.152, 4.458, 6.152, 4.458, 6.37, 0.6298, 0.3749, 0.6299, 0.3749, 0.6299, 0.3805, 0.6298, 0.3805, -1.519, 6.152, -1.302, 6.152, -1.302, 6.37, -1.519, 6.37, -1.519, 6.37, -1.302, 6.37, -1.302, 7.494, -1.519, 7.494, 4.161, 6.37, 4.378, 6.37, 4.378, 7.494, 4.161, 7.494, 2.267, 6.37, 2.485, 6.37, 2.485, 7.494, 2.267, 7.494, 0.3741, 6.37, 0.5917, 6.37, 0.5917, 7.494, 0.3741, 7.494, 4.161, 6.37, 4.161, 6.152, 4.378, 6.152, 4.378, 6.37, 2.485, 6.37, 2.485, 6.152, 4.161, 6.152, 4.161, 6.37, 2.267, 6.37, 2.267, 6.152, 2.485, 6.152, 2.485, 6.37, 0.5917, 6.37, 0.5917, 6.152, 2.267, 6.152, 2.267, 6.37, 0.3741, 6.37, 0.3741, 6.152, 0.5917, 6.152, 0.5917, 6.37, -1.302, 6.37, -1.302, 6.152, 0.3741, 6.152, 0.3741, 6.37, -3.412, 6.152, -3.195, 6.152, -3.195, 6.37, -3.195, 7.494, -3.412, 7.494, -3.412, 6.37, -3.195, 6.37, -3.195, 6.152, -1.519, 6.152, -1.519, 6.37, 0.5852, 0.2303, 0.5913, 0.239, 0.5878, 0.2304, 0.5864, 0.2247, 0.5861, 0.2201, 0.5864, 0.2247, 0.5878, 0.2304, 0.5853, 0.2296, 0.5827, 0.2384, 0.5885, 0.2297, 0.5861, 0.2201, 0.5853, 0.2296, 0.5913, 0.239, 0.5827, 0.2384, 0.5853, 0.2296, 0.5878, 0.2304, 0.5885, 0.2297, 0.5852, 0.2303, 0.5864, 0.2247, 0.5861, 0.2201, 0.5875, 0.266, 0.5889, 0.2693, 0.5855, 0.2707, 0.5842, 0.2674, 0.5875, 0.266, 0.5842, 0.2674, 0.5852, 0.2303, 0.5885, 0.2297, 0.5913, 0.2955, 0.5768, 0.2886, 0.5827, 0.2384, 0.5913, 0.239, 0.5768, 0.2886, 0.5875, 0.266, 0.5885, 0.2297, 0.5827, 0.2384, 0.5842, 0.2674, 0.5913, 0.2955, 0.5913, 0.239, 0.5852, 0.2303, 0.6322, 0.4223, 0.6217, 0.4106, 0.6206, 0.4068, 0.6322, 0.3962, 0.6322, 0.3962, 0.6206, 0.4068, 0.6168, 0.4076, 0.6064, 0.3959, 0.6064, 0.3959, 0.6168, 0.4076, 0.6179, 0.4113, 0.6064, 0.422, 0.6064, 0.422, 0.6179, 0.4113, 0.6217, 0.4106, 0.6322, 0.4223, 0.6322, 0.3962, 0.6064, 0.3959, 0.6064, 0.3959, 0.6322, 0.3961, 0.6168, 0.4076, 0.6206, 0.4068, 0.6217, 0.4106, 0.6179, 0.4113, 0.6322, 0.4223, 0.6322, 0.3962, 0.6322, 0.3961, 0.6322, 0.4223, 0.6064, 0.3959, 0.6064, 0.422, 0.6064, 0.422, 0.6064, 0.3959, 0.6064, 0.422, 0.6322, 0.4223, 0.6322, 0.4223, 0.6064, 0.422, 0.6322, 0.4231, 0.6064, 0.4228, 0.6064, 0.422, 0.6322, 0.4223, 0.5397, 0.2984, 0.5397, 0.3131, 0.5398, 0.3131, 0.5398, 0.3131, 0.5482, 0.2984, 0.5482, 0.3116, 0.5483, 0.2984, 0.5483, 0.2984, 0.5611, 0.3619, 0.5559, 0.3537, 0.5587, 0.3618, 0.5594, 0.3676, 0.559, 0.3722, 0.5594, 0.3676, 0.5587, 0.3618, 0.5611, 0.3628, 0.5645, 0.3535, 0.5578, 0.3626, 0.559, 0.3722, 0.5611, 0.3628, 0.5559, 0.3537, 0.5645, 0.3535, 0.5611, 0.3628, 0.5587, 0.3618, 0.5578, 0.3626, 0.5611, 0.3619, 0.5594, 0.3676, 0.559, 0.3722, 0.5572, 0.3249, 0.5585, 0.3216, 0.5619, 0.323, 0.5606, 0.3263, 0.5572, 0.3249, 0.5606, 0.3263, 0.5611, 0.3619, 0.5578, 0.3626, 0.5499, 0.3038, 0.5645, 0.2969, 0.5645, 0.3535, 0.5559, 0.3537, 0.5645, 0.2969, 0.5572, 0.3249, 0.5578, 0.3626, 0.5645, 0.3535, 0.5606, 0.3263, 0.5499, 0.3038, 0.5559, 0.3537, 0.5611, 0.3619, 0.5637, 0.3729, 0.551, 0.3844, 0.5488, 0.385, 0.5365, 0.3725, 0.5365, 0.3725, 0.5488, 0.385, 0.5491, 0.3869, 0.5365, 0.4005, 0.5365, 0.4005, 0.5491, 0.3869, 0.5514, 0.3869, 0.5633, 0.399, 0.5633, 0.399, 0.5514, 0.3869, 0.551, 0.3844, 0.5637, 0.3729, 0.5365, 0.3725, 0.5365, 0.4005, 0.5365, 0.4006, 0.5365, 0.3724, 0.5491, 0.3869, 0.5488, 0.385, 0.551, 0.3844, 0.5514, 0.3869, 0.5637, 0.3729, 0.5365, 0.3725, 0.5365, 0.3724, 0.5637, 0.3728, 0.5365, 0.4005, 0.5633, 0.399, 0.5634, 0.399, 0.5365, 0.4006, 0.5633, 0.399, 0.5637, 0.3729, 0.5637, 0.3728, 0.5634, 0.399, 0.5645, 0.3728, 0.5641, 0.399, 0.5634, 0.399, 0.5637, 0.3728, 0.5467, 0.3116, 0.5468, 0.3226, 0.5467, 0.3226, 0.5467, 0.3226, 0.5379, 0.333, 0.5378, 0.2984, 0.5378, 0.3331, 0.5378, 0.3331, 0.5425, 0.2881, 0.5397, 0.2791, 0.5399, 0.2884, 0.5402, 0.2941, 0.5395, 0.2981, 0.5402, 0.2941, 0.5399, 0.2884, 0.5418, 0.2895, 0.5431, 0.2802, 0.539, 0.2884, 0.5395, 0.2981, 0.5418, 0.2895, 0.5397, 0.2791, 0.5431, 0.2802, 0.5418, 0.2895, 0.5399, 0.2884, 0.539, 0.2884, 0.5425, 0.2881, 0.5402, 0.2941, 0.5395, 0.2981, 0.536, 0.2593, 0.5231, 0.2334, 0.5497, 0.2201, 0.5497, 0.2563, 0.536, 0.2593, 0.5497, 0.2563, 0.5425, 0.2881, 0.539, 0.2884, 0.5419, 0.2503, 0.5462, 0.2519, 0.5431, 0.2802, 0.5397, 0.2791, 0.5462, 0.2519, 0.536, 0.2593, 0.539, 0.2884, 0.5431, 0.2802, 0.5497, 0.2563, 0.5419, 0.2503, 0.5397, 0.2791, 0.5425, 0.2881, 0.6072, 0.3956, 0.6196, 0.3824, 0.6221, 0.3826, 0.6338, 0.3944, 0.6338, 0.3944, 0.6221, 0.3826, 0.6215, 0.3799, 0.6341, 0.3682, 0.6341, 0.3682, 0.6215, 0.3799, 0.619, 0.3803, 0.6072, 0.3674, 0.6072, 0.3674, 0.619, 0.3803, 0.6196, 0.3824, 0.6072, 0.3956, 0.6338, 0.3944, 0.6341, 0.3682, 0.6341, 0.3682, 0.6339, 0.3944, 0.6215, 0.3799, 0.6221, 0.3826, 0.6196, 0.3824, 0.619, 0.3803, 0.6072, 0.3956, 0.6338, 0.3944, 0.6339, 0.3944, 0.6072, 0.3956, 0.6341, 0.3682, 0.6072, 0.3674, 0.6072, 0.3674, 0.6341, 0.3682, 0.6072, 0.3674, 0.6072, 0.3956, 0.6072, 0.3956, 0.6072, 0.3674, 0.6064, 0.3956, 0.6064, 0.3674, 0.6072, 0.3674, 0.6072, 0.3956, 0.5375, 0.2984, 0.5375, 0.3333, 0.5375, 0.3333, 0.5375, 0.3333, 0.5388, 0.2985, 0.5389, 0.3232, 0.5389, 0.2984, 0.5389, 0.2984, 0.5454, 0.3246, 0.5475, 0.3246, 0.5475, 0.3267, 0.5454, 0.3267, 0.5454, 0.3267, 0.5475, 0.3267, 0.5475, 0.3289, 0.5454, 0.3289, 0.5454, 0.3289, 0.5475, 0.3289, 0.5475, 0.331, 0.5454, 0.331, 0.5454, 0.331, 0.5475, 0.331, 0.5475, 0.3332, 0.5454, 0.3332, 0.5432, 0.3289, 0.5454, 0.3289, 0.5454, 0.331, 0.5432, 0.331, 0.5475, 0.3289, 0.5497, 0.3289, 0.5497, 0.331, 0.5475, 0.331, 0.5454, 0.3334, 0.5475, 0.3334, 0.5475, 0.3355, 0.5454, 0.3355, 0.5454, 0.3355, 0.5475, 0.3355, 0.5475, 0.3377, 0.5454, 0.3377, 0.5454, 0.3377, 0.5475, 0.3377, 0.5475, 0.3398, 0.5454, 0.3398, 0.5454, 0.3398, 0.5475, 0.3398, 0.5475, 0.342, 0.5454, 0.342, 0.5432, 0.3377, 0.5454, 0.3377, 0.5454, 0.3398, 0.5432, 0.3398, 0.5475, 0.3377, 0.5497, 0.3377, 0.5497, 0.3398, 0.5475, 0.3398, 0.5454, 0.3422, 0.5475, 0.3422, 0.5475, 0.3444, 0.5454, 0.3444, 0.5454, 0.3444, 0.5475, 0.3444, 0.5475, 0.3465, 0.5454, 0.3465, 0.5454, 0.3465, 0.5475, 0.3465, 0.5475, 0.3487, 0.5454, 0.3487, 0.5454, 0.3487, 0.5475, 0.3487, 0.5475, 0.3508, 0.5454, 0.3508, 0.5432, 0.3465, 0.5454, 0.3465, 0.5454, 0.3487, 0.5432, 0.3487, 0.5475, 0.3465, 0.5497, 0.3465, 0.5497, 0.3487, 0.5475, 0.3487, 0.5669, 0.3471, 0.569, 0.3471, 0.569, 0.3493, 0.5669, 0.3493, 0.5669, 0.3493, 0.569, 0.3493, 0.569, 0.3514, 0.5669, 0.3514, 0.5669, 0.3514, 0.569, 0.3514, 0.569, 0.3536, 0.5669, 0.3536, 0.5669, 0.3536, 0.569, 0.3536, 0.569, 0.3557, 0.5669, 0.3557, 0.5647, 0.3514, 0.5669, 0.3514, 0.5669, 0.3536, 0.5647, 0.3536, 0.569, 0.3514, 0.5712, 0.3514, 0.5712, 0.3536, 0.569, 0.3536, 0.5454, 0.351, 0.5475, 0.351, 0.5475, 0.3532, 0.5454, 0.3532, 0.5454, 0.3532, 0.5475, 0.3532, 0.5475, 0.3553, 0.5454, 0.3553, 0.5454, 0.3553, 0.5475, 0.3553, 0.5475, 0.3575, 0.5454, 0.3575, 0.5454, 0.3575, 0.5475, 0.3575, 0.5475, 0.3596, 0.5454, 0.3596, 0.5432, 0.3553, 0.5454, 0.3553, 0.5454, 0.3575, 0.5432, 0.3575, 0.5475, 0.3553, 0.5497, 0.3553, 0.5497, 0.3575, 0.5475, 0.3575, 0.5669, 0.356, 0.569, 0.356, 0.569, 0.3581, 0.5669, 0.3581, 0.5669, 0.3581, 0.569, 0.3581, 0.569, 0.3603, 0.5669, 0.3603, 0.5669, 0.3603, 0.569, 0.3603, 0.569, 0.3624, 0.5669, 0.3624, 0.5669, 0.3624, 0.569, 0.3624, 0.569, 0.3646, 0.5669, 0.3646, 0.5647, 0.3603, 0.5669, 0.3603, 0.5669, 0.3624, 0.5647, 0.3624, 0.569, 0.3603, 0.5712, 0.3603, 0.5712, 0.3624, 0.569, 0.3624, 0.6028, 0.3607, 0.5975, 0.3524, 0.6003, 0.3606, 0.601, 0.3663, 0.6006, 0.371, 0.601, 0.3663, 0.6003, 0.3606, 0.6027, 0.3616, 0.6061, 0.3523, 0.5995, 0.3614, 0.6006, 0.371, 0.6027, 0.3616, 0.5975, 0.3524, 0.6061, 0.3523, 0.6027, 0.3616, 0.6003, 0.3606, 0.5995, 0.3614, 0.6028, 0.3607, 0.601, 0.3663, 0.6006, 0.371, 0.5988, 0.3237, 0.6002, 0.3204, 0.6035, 0.3218, 0.6022, 0.3251, 0.5988, 0.3237, 0.6022, 0.3251, 0.6028, 0.3607, 0.5995, 0.3614, 0.5916, 0.3026, 0.6061, 0.2957, 0.6061, 0.3523, 0.5975, 0.3524, 0.6061, 0.2957, 0.5988, 0.3237, 0.5995, 0.3614, 0.6061, 0.3523, 0.6022, 0.3251, 0.5916, 0.3026, 0.5975, 0.3524, 0.6028, 0.3607, 0.5626, 0.4011, 0.5508, 0.4116, 0.5478, 0.4124, 0.5365, 0.4008, 0.5365, 0.4008, 0.5478, 0.4124, 0.5482, 0.4151, 0.5365, 0.4277, 0.5365, 0.4277, 0.5482, 0.4151, 0.5513, 0.4151, 0.5623, 0.4261, 0.5623, 0.4261, 0.5513, 0.4151, 0.5508, 0.4116, 0.5626, 0.4011, 0.5365, 0.4008, 0.5365, 0.4277, 0.5365, 0.4277, 0.5365, 0.4008, 0.5482, 0.4151, 0.5478, 0.4124, 0.5508, 0.4116, 0.5513, 0.4151, 0.5626, 0.4011, 0.5365, 0.4008, 0.5365, 0.4008, 0.5626, 0.4011, 0.5365, 0.4277, 0.5623, 0.4261, 0.5623, 0.4262, 0.5365, 0.4277, 0.5623, 0.4261, 0.5626, 0.4011, 0.5626, 0.4011, 0.5623, 0.4262, 0.5634, 0.4011, 0.5631, 0.4262, 0.5623, 0.4262, 0.5626, 0.4011, 0.547, 0.3116, 0.5471, 0.3203, 0.547, 0.3204, 0.547, 0.3204, 0.5382, 0.3274, 0.5381, 0.2984, 0.5381, 0.3275, 0.5381, 0.3275, 0.5692, 0.2877, 0.5666, 0.2788, 0.5671, 0.287, 0.5672, 0.2925, 0.5665, 0.2966, 0.5672, 0.2925, 0.5671, 0.287, 0.5686, 0.288, 0.5699, 0.28, 0.566, 0.2881, 0.5665, 0.2966, 0.5686, 0.288, 0.5666, 0.2788, 0.5699, 0.28, 0.5686, 0.288, 0.5671, 0.287, 0.566, 0.2881, 0.5692, 0.2877, 0.5672, 0.2925, 0.5665, 0.2966, 0.5629, 0.2593, 0.5499, 0.2334, 0.5765, 0.2201, 0.5765, 0.2562, 0.5629, 0.2593, 0.5765, 0.2562, 0.5692, 0.2877, 0.566, 0.2881, 0.5688, 0.2503, 0.573, 0.2519, 0.5699, 0.28, 0.5666, 0.2788, 0.573, 0.2519, 0.5629, 0.2593, 0.566, 0.2881, 0.5699, 0.28, 0.5765, 0.2562, 0.5688, 0.2503, 0.5666, 0.2788, 0.5692, 0.2877, 0.6606, 0.3278, 0.6521, 0.3134, 0.6534, 0.3102, 0.6667, 0.3029, 0.6667, 0.3029, 0.6534, 0.3102, 0.6496, 0.3099, 0.6427, 0.2957, 0.6427, 0.2957, 0.6496, 0.3099, 0.6491, 0.3133, 0.6347, 0.3202, 0.6347, 0.3202, 0.6491, 0.3133, 0.6521, 0.3134, 0.6606, 0.3278, 0.6667, 0.3029, 0.6427, 0.2957, 0.6427, 0.2957, 0.6668, 0.3029, 0.6496, 0.3099, 0.6534, 0.3102, 0.6521, 0.3134, 0.6491, 0.3133, 0.6606, 0.3278, 0.6667, 0.3029, 0.6668, 0.3029, 0.6606, 0.3278, 0.6427, 0.2957, 0.6347, 0.3202, 0.6347, 0.3203, 0.6427, 0.2957, 0.6347, 0.3202, 0.6606, 0.3278, 0.6606, 0.3278, 0.6347, 0.3203, 0.6604, 0.3286, 0.6344, 0.321, 0.6347, 0.3203, 0.6606, 0.3278, 0.5391, 0.2984, 0.5391, 0.3202, 0.5391, 0.3203, 0.5391, 0.3203, 0.6604, 0.3286, 0.6606, 0.3278, 0.6668, 0.3541, 0.6423, 0.2997, 0.5982, 0.2858, 0.5916, 0.2767, 0.595, 0.286, 0.5971, 0.2954, 0.5967, 0.2908, 0.5971, 0.2954, 0.595, 0.286, 0.5973, 0.285, 0.6001, 0.2769, 0.5949, 0.2851, 0.5967, 0.2908, 0.5973, 0.285, 0.5916, 0.2767, 0.6001, 0.2769, 0.5973, 0.285, 0.595, 0.286, 0.5949, 0.2851, 0.5982, 0.2858, 0.5971, 0.2954, 0.5967, 0.2908, 0.5955, 0.2495, 0.5942, 0.2462, 0.5975, 0.2448, 0.5989, 0.2481, 0.5955, 0.2495, 0.5989, 0.2481, 0.5982, 0.2858, 0.5949, 0.2851, 0.5916, 0.2201, 0.6061, 0.227, 0.6001, 0.2769, 0.5916, 0.2767, 0.6061, 0.227, 0.5955, 0.2495, 0.5949, 0.2851, 0.6001, 0.2769, 0.5989, 0.2481, 0.5916, 0.2201, 0.5916, 0.2767, 0.5982, 0.2858, 0.6026, 0.4232, 0.5922, 0.4115, 0.591, 0.4078, 0.6026, 0.3971, 0.6026, 0.3971, 0.591, 0.4078, 0.5872, 0.4085, 0.5768, 0.3968, 0.5768, 0.3968, 0.5872, 0.4085, 0.5883, 0.4122, 0.5768, 0.4229, 0.5768, 0.4229, 0.5883, 0.4122, 0.5922, 0.4115, 0.6026, 0.4232, 0.6026, 0.3971, 0.5768, 0.3968, 0.5768, 0.3968, 0.6026, 0.3971, 0.5872, 0.4085, 0.591, 0.4078, 0.5922, 0.4115, 0.5883, 0.4122, 0.6026, 0.4232, 0.6026, 0.3971, 0.6026, 0.3971, 0.6026, 0.4232, 0.5768, 0.3968, 0.5768, 0.4229, 0.5768, 0.4229, 0.5768, 0.3968, 0.5768, 0.4229, 0.6026, 0.4232, 0.6026, 0.4232, 0.5768, 0.4229, 0.6026, 0.424, 0.5768, 0.4237, 0.5768, 0.4229, 0.6026, 0.4232, 0.4919, 0.4521, 0.492, 0.2201, 0.4919, 0.2202, 0.4919, 0.2202, 0.4917, 0.2201, 0.4917, 0.4685, 0.4916, 0.2202, 0.4916, 0.2202, 0.5454, 0.3599, 0.5475, 0.3599, 0.5475, 0.362, 0.5454, 0.362, 0.5454, 0.362, 0.5475, 0.362, 0.5475, 0.3642, 0.5454, 0.3642, 0.5454, 0.3642, 0.5475, 0.3642, 0.5475, 0.3663, 0.5454, 0.3663, 0.5454, 0.3663, 0.5475, 0.3663, 0.5475, 0.3685, 0.5454, 0.3685, 0.5432, 0.3642, 0.5454, 0.3642, 0.5454, 0.3663, 0.5432, 0.3663, 0.5475, 0.3642, 0.5497, 0.3642, 0.5497, 0.3663, 0.5475, 0.3663, 0.6144, 0.3054, 0.6202, 0.3136, 0.6168, 0.3054, 0.6155, 0.3, 0.6152, 0.2957, 0.6155, 0.3, 0.6168, 0.3054, 0.6144, 0.3047, 0.612, 0.313, 0.6174, 0.3048, 0.6152, 0.2957, 0.6144, 0.3047, 0.6202, 0.3136, 0.612, 0.313, 0.6144, 0.3047, 0.6168, 0.3054, 0.6174, 0.3048, 0.6144, 0.3054, 0.6155, 0.3, 0.6152, 0.2957, 0.542, 0.3116, 0.5423, 0.3116, 0.5423, 0.3116, 0.5423, 0.3244, 0.5423, 0.3244, 0.5419, 0.3244, 0.6166, 0.3392, 0.6134, 0.3405, 0.6144, 0.3054, 0.6174, 0.3048, 0.6202, 0.3672, 0.6064, 0.3606, 0.612, 0.313, 0.6202, 0.3136, 0.6064, 0.3606, 0.6166, 0.3392, 0.6174, 0.3048, 0.612, 0.313, 0.6134, 0.3405, 0.6202, 0.3672, 0.6202, 0.3136, 0.6144, 0.3054, 0.5074, 0.3929, 0.504, 0.3815, 0.504, 0.3815, 0.5074, 0.3929, 0.4772, 0.2201, 0.4636, 0.2306, 0.4772, 0.6632, 0.4772, 0.2201, 0.504, 0.3815, 0.4926, 0.3782, 0.4926, 0.3782, 0.504, 0.3815, 0.5426, 0.3243, 0.5426, 0.3116, 0.5426, 0.3116, 0.5426, 0.3243, 0.543, 0.3116, 0.543, 0.3243, 0.5426, 0.3243, 0.5426, 0.3116, 0.5895, 0.3939, 0.5892, 0.3941, 0.5768, 0.3676, 0.5768, 0.3965, 0.4634, 0.2201, 0.4634, 0.6667, 0.4633, 0.2202, 0.4633, 0.2202, 0.6576, 0.3769, 0.6504, 0.3878, 0.6445, 0.3859, 0.6344, 0.3544, 0.6344, 0.3544, 0.6445, 0.3859, 0.6474, 0.4112, 0.6344, 0.3967, 0.6344, 0.3967, 0.6474, 0.4112, 0.6501, 0.3991, 0.6528, 0.3981, 0.6528, 0.3981, 0.6501, 0.3991, 0.6504, 0.3878, 0.6576, 0.3769, 0.6474, 0.4112, 0.6445, 0.3859, 0.6504, 0.3878, 0.6501, 0.3991, 0.4926, 0.3782, 0.504, 0.3815, 0.5074, 0.3929, 0.507, 0.393, 0.5073, 0.3929, 0.4926, 0.3929, 0.6236, 0.2299, 0.6286, 0.2377, 0.6259, 0.2299, 0.6253, 0.2245, 0.6257, 0.2201, 0.6253, 0.2245, 0.6259, 0.2299, 0.6237, 0.229, 0.6204, 0.2378, 0.6268, 0.2292, 0.6257, 0.2201, 0.6237, 0.229, 0.6286, 0.2377, 0.6204, 0.2378, 0.6237, 0.229, 0.6259, 0.2299, 0.6268, 0.2292, 0.6236, 0.2299, 0.6253, 0.2245, 0.6257, 0.2201, 0.5417, 0.3244, 0.5413, 0.3244, 0.5413, 0.3244, 0.5413, 0.3116, 0.5413, 0.3116, 0.5417, 0.3116, 0.6274, 0.2649, 0.6242, 0.2636, 0.6236, 0.2299, 0.6268, 0.2292, 0.6342, 0.285, 0.6204, 0.2915, 0.6204, 0.2378, 0.6286, 0.2377, 0.6204, 0.2915, 0.6274, 0.2649, 0.6268, 0.2292, 0.6204, 0.2378, 0.6242, 0.2636, 0.6342, 0.285, 0.6286, 0.2377, 0.6236, 0.2299, 0.6061, 0.386, 0.6028, 0.3746, 0.6028, 0.3745, 0.6061, 0.386, 0.4926, 0.2201, 0.5075, 0.2286, 0.4926, 0.3779, 0.4926, 0.2201, 0.6028, 0.3746, 0.5913, 0.3712, 0.5913, 0.3712, 0.6028, 0.3745, 0.5436, 0.3116, 0.5436, 0.3243, 0.5436, 0.3243, 0.5436, 0.3116, 0.5432, 0.3243, 0.5432, 0.3116, 0.5436, 0.3116, 0.5436, 0.3243, 0.5465, 0.3229, 0.5464, 0.3116, 0.5465, 0.3116, 0.5465, 0.3116, 0.4922, 0.2201, 0.4922, 0.3976, 0.4923, 0.2201, 0.4923, 0.2201, 0.6573, 0.2617, 0.6445, 0.276, 0.6474, 0.2511, 0.6573, 0.2201, 0.6573, 0.2201, 0.6474, 0.2511, 0.6415, 0.2529, 0.6345, 0.2423, 0.6345, 0.2423, 0.6415, 0.2529, 0.6419, 0.2641, 0.6392, 0.2631, 0.6392, 0.2631, 0.6419, 0.2641, 0.6445, 0.276, 0.6573, 0.2617, 0.6415, 0.2529, 0.6474, 0.2511, 0.6445, 0.276, 0.6419, 0.2641, 0.5913, 0.3712, 0.6028, 0.3746, 0.6061, 0.386, 0.6057, 0.3861, 0.6061, 0.386, 0.5913, 0.386, 0.617, 0.2818, 0.612, 0.274, 0.6147, 0.2818, 0.6154, 0.2873, 0.615, 0.2917, 0.6154, 0.2873, 0.6147, 0.2818, 0.617, 0.2827, 0.6202, 0.2739, 0.6139, 0.2825, 0.615, 0.2917, 0.617, 0.2827, 0.612, 0.274, 0.6202, 0.2739, 0.617, 0.2827, 0.6147, 0.2818, 0.6139, 0.2825, 0.617, 0.2818, 0.6154, 0.2873, 0.615, 0.2917, 0.5491, 0.3115, 0.5495, 0.3115, 0.5495, 0.3115, 0.5495, 0.3243, 0.5495, 0.3243, 0.5491, 0.3243, 0.6132, 0.2467, 0.6165, 0.248, 0.617, 0.2818, 0.6139, 0.2825, 0.6064, 0.2267, 0.6202, 0.2201, 0.6202, 0.2739, 0.612, 0.274, 0.6202, 0.2201, 0.6132, 0.2467, 0.6139, 0.2825, 0.6202, 0.2739, 0.6165, 0.248, 0.6064, 0.2267, 0.612, 0.274, 0.617, 0.2818, 0.6643, 0.291, 0.661, 0.2796, 0.661, 0.2796, 0.6643, 0.291, 0.4914, 0.2201, 0.4778, 0.2306, 0.4914, 0.4776, 0.4914, 0.2201, 0.661, 0.2796, 0.6495, 0.2763, 0.6495, 0.2763, 0.661, 0.2796, 0.5443, 0.3116, 0.5443, 0.3243, 0.5442, 0.3243, 0.5442, 0.3116, 0.5439, 0.3243, 0.5439, 0.3116, 0.5442, 0.3116, 0.5442, 0.3243, 0.5385, 0.3266, 0.5386, 0.2984, 0.5385, 0.2984, 0.5385, 0.2984, 0.4776, 0.2201, 0.4776, 0.4805, 0.4775, 0.2201, 0.4775, 0.2202, 0.6495, 0.2763, 0.661, 0.2796, 0.6643, 0.291, 0.6639, 0.2911, 0.6643, 0.291, 0.6495, 0.291, 0.6262, 0.3574, 0.6204, 0.3492, 0.6238, 0.3574, 0.6251, 0.3628, 0.6253, 0.3671, 0.6251, 0.3628, 0.6238, 0.3574, 0.6261, 0.3581, 0.6286, 0.3498, 0.6231, 0.358, 0.6253, 0.3671, 0.6261, 0.3581, 0.6204, 0.3492, 0.6286, 0.3498, 0.6261, 0.3581, 0.6238, 0.3574, 0.6231, 0.358, 0.6262, 0.3574, 0.6251, 0.3628, 0.6253, 0.3671, 0.54, 0.3116, 0.5404, 0.3116, 0.5404, 0.3116, 0.5404, 0.3244, 0.5404, 0.3244, 0.54, 0.3244, 0.624, 0.3236, 0.6272, 0.3223, 0.6262, 0.3574, 0.6231, 0.358, 0.6204, 0.2957, 0.6342, 0.3022, 0.6286, 0.3498, 0.6204, 0.3492, 0.6342, 0.3022, 0.624, 0.3236, 0.6231, 0.358, 0.6286, 0.3498, 0.6272, 0.3223, 0.6204, 0.2957, 0.6204, 0.3492, 0.6262, 0.3574, 0.4926, 0.3934, 0.4959, 0.4048, 0.4959, 0.4048, 0.4926, 0.3934, 0.5081, 0.3649, 0.5223, 0.3745, 0.5081, 0.4111, 0.5081, 0.3649, 0.4959, 0.4048, 0.5074, 0.4081, 0.5074, 0.4081, 0.4959, 0.4048, 0.5458, 0.3243, 0.5458, 0.3116, 0.5458, 0.3116, 0.5458, 0.3243, 0.5462, 0.3116, 0.5462, 0.3243, 0.5458, 0.3243, 0.5458, 0.3116, 0.5394, 0.3182, 0.5393, 0.2984, 0.5394, 0.2984, 0.5394, 0.2984, 0.5371, 0.2984, 0.5371, 0.3421, 0.5372, 0.2984, 0.5372, 0.2984, 0.5074, 0.4081, 0.4959, 0.4048, 0.4926, 0.3934, 0.493, 0.3933, 0.4926, 0.3934, 0.5074, 0.3934, 0.5288, 0.3603, 0.5231, 0.352, 0.5264, 0.3602, 0.5278, 0.3657, 0.528, 0.37, 0.5278, 0.3657, 0.5264, 0.3602, 0.5288, 0.3609, 0.5312, 0.3526, 0.5258, 0.3609, 0.528, 0.37, 0.5288, 0.3609, 0.5231, 0.352, 0.5312, 0.3526, 0.5288, 0.3609, 0.5264, 0.3602, 0.5258, 0.3609, 0.5288, 0.3603, 0.5278, 0.3657, 0.528, 0.37, 0.5411, 0.3244, 0.5407, 0.3244, 0.5407, 0.3244, 0.5407, 0.3116, 0.5407, 0.3116, 0.5411, 0.3116, 0.5266, 0.3263, 0.5299, 0.325, 0.5288, 0.3603, 0.5258, 0.3609, 0.5231, 0.2984, 0.5369, 0.3049, 0.5312, 0.3526, 0.5231, 0.352, 0.5369, 0.3049, 0.5266, 0.3263, 0.5258, 0.3609, 0.5312, 0.3526, 0.5299, 0.325, 0.5231, 0.2984, 0.5231, 0.352, 0.5288, 0.3603, 0.6493, 0.291, 0.6459, 0.2796, 0.6459, 0.2796, 0.6493, 0.291, 0.5648, 0.2969, 0.5763, 0.3096, 0.5647, 0.3469, 0.5647, 0.2969, 0.6459, 0.2796, 0.6345, 0.2763, 0.6345, 0.2763, 0.6459, 0.2796, 0.5445, 0.3243, 0.5445, 0.3116, 0.5445, 0.3116, 0.5445, 0.3243, 0.5449, 0.3116, 0.5449, 0.3243, 0.5445, 0.3243, 0.5445, 0.3116, 0.54, 0.2984, 0.5402, 0.2987, 0.5479, 0.3054, 0.54, 0.3113, 0.5908, 0.2957, 0.5908, 0.361, 0.5909, 0.2957, 0.5909, 0.2957, 0.6345, 0.2763, 0.6459, 0.2796, 0.6493, 0.291, 0.6489, 0.2911, 0.6492, 0.291, 0.6345, 0.291, 0.5848, 0.3054, 0.5906, 0.3137, 0.5872, 0.3055, 0.5859, 0.3, 0.5857, 0.2957, 0.5859, 0.3, 0.5872, 0.3055, 0.5848, 0.3048, 0.5824, 0.3131, 0.5879, 0.3048, 0.5857, 0.2957, 0.5848, 0.3048, 0.5906, 0.3137, 0.5824, 0.3131, 0.5848, 0.3048, 0.5872, 0.3055, 0.5879, 0.3048, 0.5848, 0.3054, 0.5859, 0.3, 0.5857, 0.2957, 0.5495, 0.3112, 0.5491, 0.3112, 0.5491, 0.3112, 0.5491, 0.2984, 0.5491, 0.2984, 0.5495, 0.2984, 0.587, 0.3393, 0.5838, 0.3406, 0.5848, 0.3054, 0.5879, 0.3048, 0.5906, 0.3673, 0.5768, 0.3608, 0.5824, 0.3131, 0.5906, 0.3137, 0.5768, 0.3608, 0.587, 0.3393, 0.5879, 0.3048, 0.5824, 0.3131, 0.5838, 0.3406, 0.5906, 0.3673, 0.5906, 0.3137, 0.5848, 0.3054, 0.4926, 0.4085, 0.4959, 0.4199, 0.4959, 0.4199, 0.4926, 0.4085, 0.5228, 0.2201, 0.5081, 0.2289, 0.5228, 0.3647, 0.5228, 0.2201, 0.4959, 0.4199, 0.5074, 0.4232, 0.5074, 0.4233, 0.4959, 0.4199, 0.5451, 0.3243, 0.5451, 0.3116, 0.5451, 0.3116, 0.5451, 0.3243, 0.5455, 0.3116, 0.5455, 0.3243, 0.5451, 0.3243, 0.5451, 0.3116, 0.5489, 0.3113, 0.5487, 0.311, 0.5485, 0.3047, 0.5489, 0.2984, 0.5078, 0.2201, 0.5078, 0.3755, 0.5077, 0.2201, 0.5077, 0.2201, 0.5074, 0.4232, 0.4959, 0.4199, 0.4926, 0.4085, 0.493, 0.4084, 0.4926, 0.4085, 0.5074, 0.4085])
me_cube_005.materials.append(mat_material_004)
me_cube_005.materials.append(mat_material_001)
me_cube_005.materials.append(mat_material)
me_cube_005.materials.append(mat_material_002)
me_cube_005.materials.append(mat_material_003)
me_cube_005.update()

# ---- objects
ob_cube_003 = bpy.data.objects.new('Cube.003', me_cube_005)

# ---- transforms, parenting, visibility, modifiers, constraints
ob_cube_003.location = (0.0, 0.0, 1.0)
ob_cube_003.rotation_euler = (-1.571, -0.0, 0.0)
ob_cube_003.scale = (0.25, 0.375, 2.75)

# ---- collection membership
col_collection.objects.link(ob_cube_003)

# ---- scene / render settings (as saved in the file)
scene.frame_start = 1; scene.frame_end = 250; scene.frame_set(0)
scene.render.engine = 'BLENDER_EEVEE_NEXT'
bpy.context.view_layer.update()

# ---- added for rendering (the .blend has no active camera and no usable light): camera, sun
cam_auto = bpy.data.cameras.new('AutoCamera')
cam_auto.lens = 50.0
cam_auto.sensor_width = 36.0
cam_auto.clip_end = 1000.0
ob_auto_camera = bpy.data.objects.new('AutoCamera', cam_auto)
scene.collection.objects.link(ob_auto_camera)
ob_auto_camera.location = (11.8577, -14.2292, 14.9861)
ob_auto_camera.rotation_euler = (1.09748, -7.21219e-08, 0.694738)
scene.camera = ob_auto_camera
light_auto_sun = bpy.data.lights.new('AutoSun', 'SUN')
light_auto_sun.energy = 3.0
light_auto_sun.angle = 0.0523599
ob_auto_sun = bpy.data.objects.new('AutoSun', light_auto_sun)
scene.collection.objects.link(ob_auto_sun)
ob_auto_sun.rotation_euler = (0.872665, 0.174533, 0.523599)
bpy.context.view_layer.update()
